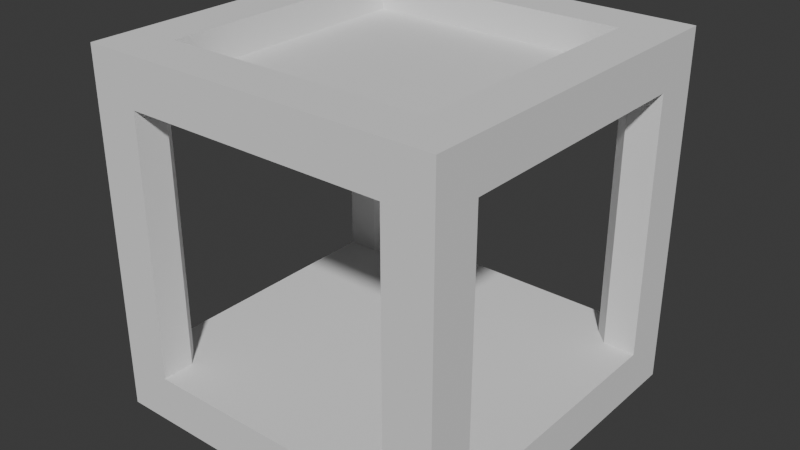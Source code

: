# Source: testing_cube.blend  (saved by Blender 4.1.24; exported with 4.5.12 LTS)
import bpy
from mathutils import Matrix  # noqa: F401  (used for matrix-valued properties, if any)

bpy.ops.wm.read_factory_settings(use_empty=True)
scene = bpy.context.scene
scene.name = 'Scene'

# ---- collections
col_collection = bpy.data.collections.new('Collection'); scene.collection.children.link(col_collection)

# ---- world
world_world = bpy.data.worlds.new('World'); scene.world = world_world
world_world.use_nodes = True; world_world.node_tree.nodes.clear()
_N = world_world.node_tree.nodes; _L = world_world.node_tree.links
n0 = _N.new('ShaderNodeOutputWorld'); n0.name = 'World Output'; n0.location = (300, 300)
n1 = _N.new('ShaderNodeBackground'); n1.name = 'Background'; n1.location = (10, 300)
n1.inputs[0].default_value = (0.05088, 0.05088, 0.05088, 1.0)
_L.new(n1.outputs[0], n0.inputs[0])
n0.is_active_output = True
world_world.color = (0.05088, 0.05088, 0.05088)
world_world.use_sun_shadow = False
world_world.sun_shadow_jitter_overblur = 0.0

# ---- meshes
me_cube_001 = bpy.data.meshes.new('Cube.001')
me_cube_001.from_pydata([(-1.0, -1.0, -1.0), (-1.0, -1.0, 1.0), (-1.0, 1.0, -1.0), (-1.0, 1.0, 1.0), (1.0, -1.0, -1.0), (1.0, -1.0, 1.0), (1.0, 1.0, -1.0), (1.0, 1.0, 1.0), (-1.0, -0.7345, -0.7345), (-1.0, -0.7345, 0.7345), (-1.0, 0.7345, 0.7345), (-1.0, 0.7345, -0.7345), (-0.7345, 1.0, -0.7345), (-0.7345, 1.0, 0.7345), (0.7345, 1.0, 0.7345), (0.7345, 1.0, -0.7345), (1.0, 0.7345, -0.7345), (1.0, 0.7345, 0.7345), (1.0, -0.7345, 0.7345), (1.0, -0.7345, -0.7345), (0.7345, -1.0, -0.7345), (0.7345, -1.0, 0.7345), (-0.7345, -1.0, 0.7345), (-0.7345, -1.0, -0.7345), (-0.7345, 0.7345, -1.0), (0.7345, 0.7345, -1.0), (0.7345, -0.7345, -1.0), (-0.7345, -0.7345, -1.0), (0.7345, 0.7345, 1.0), (-0.7345, 0.7345, 1.0), (-0.7345, -0.7345, 1.0), (0.7345, -0.7345, 1.0), (-0.8195, -0.7345, -0.7345), (-0.8195, -0.7345, 0.7345), (-0.8195, 0.7345, -0.7345), (-0.8195, 0.7345, 0.7345), (-0.7345, 0.8195, 0.7345), (-0.7345, 0.8195, -0.7345), (0.7345, 0.8195, -0.7345), (0.7345, 0.8195, 0.7345), (0.8195, 0.7345, 0.7345), (0.8195, 0.7345, -0.7345), (0.8195, -0.7345, -0.7345), (0.8195, -0.7345, 0.7345), (0.7345, -0.8195, 0.7345), (0.7345, -0.8195, -0.7345), (-0.7345, -0.8195, -0.7345), (-0.7345, -0.8195, 0.7345), (0.7345, 0.7345, -0.8195), (-0.7345, 0.7345, -0.8195), (-0.7345, -0.7345, -0.8195), (0.7345, -0.7345, -0.8195), (-0.7345, 0.7345, 0.8195), (0.7345, 0.7345, 0.8195), (0.7345, -0.7345, 0.8195), (-0.7345, -0.7345, 0.8195)], [], [(30, 31, 54, 55), (26, 27, 50, 51), (29, 30, 55, 52), (22, 23, 46, 47), (25, 26, 51, 48), (18, 19, 42, 43), (0, 1, 9, 8), (1, 3, 10, 9), (3, 2, 11, 10), (2, 0, 8, 11), (2, 3, 13, 12), (3, 7, 14, 13), (7, 6, 15, 14), (6, 2, 12, 15), (6, 7, 17, 16), (7, 5, 18, 17), (5, 4, 19, 18), (4, 6, 16, 19), (4, 5, 21, 20), (5, 1, 22, 21), (1, 0, 23, 22), (0, 4, 20, 23), (2, 6, 25, 24), (6, 4, 26, 25), (4, 0, 27, 26), (0, 2, 24, 27), (7, 3, 29, 28), (3, 1, 30, 29), (1, 5, 31, 30), (5, 7, 28, 31), (49, 48, 51, 50), (53, 52, 55, 54), (8, 9, 33, 32), (12, 13, 36, 37), (11, 8, 32, 34), (16, 17, 40, 41), (15, 12, 37, 38), (20, 21, 44, 45), (9, 10, 35, 33), (19, 16, 41, 42), (24, 25, 48, 49), (13, 14, 39, 36), (23, 20, 45, 46), (28, 29, 52, 53), (10, 11, 34, 35), (17, 18, 43, 40), (27, 24, 49, 50), (14, 15, 38, 39), (21, 22, 47, 44), (31, 28, 53, 54), (34, 37, 36, 35), (38, 41, 40, 39), (42, 45, 44, 43), (33, 47, 46, 32), (34, 32, 46, 45, 42, 41, 38, 37), (33, 35, 36, 39, 40, 43, 44, 47)])
_uv = me_cube_001.uv_layers.new(name='UVMap')
_uv.uv.foreach_set('vector', [0.8418, 0.7168, 0.6582, 0.7168, 0.6582, 0.7168, 0.8418, 0.7168, 0.3418, 0.7168, 0.1582, 0.7168, 0.1582, 0.7168, 0.3418, 0.7168, 0.8418, 0.5332, 0.8418, 0.7168, 0.8418, 0.7168, 0.8418, 0.5332, 0.5918, 0.9668, 0.4082, 0.9668, 0.4082, 0.9668, 0.5918, 0.9668, 0.3418, 0.5332, 0.3418, 0.7168, 0.3418, 0.7168, 0.3418, 0.5332, 0.5918, 0.7168, 0.4082, 0.7168, 0.4082, 0.7168, 0.5918, 0.7168, 0.375, 0.0, 0.625, 0.0, 0.5918, 0.03319, 0.4082, 0.03319, 0.625, 0.0, 0.625, 0.25, 0.5918, 0.2168, 0.5918, 0.03319, 0.625, 0.25, 0.375, 0.25, 0.4082, 0.2168, 0.5918, 0.2168, 0.375, 0.25, 0.375, 0.0, 0.4082, 0.03319, 0.4082, 0.2168, 0.375, 0.25, 0.625, 0.25, 0.5918, 0.2832, 0.4082, 0.2832, 0.625, 0.25, 0.625, 0.5, 0.5918, 0.4668, 0.5918, 0.2832, 0.625, 0.5, 0.375, 0.5, 0.4082, 0.4668, 0.5918, 0.4668, 0.375, 0.5, 0.375, 0.25, 0.4082, 0.2832, 0.4082, 0.4668, 0.375, 0.5, 0.625, 0.5, 0.5918, 0.5332, 0.4082, 0.5332, 0.625, 0.5, 0.625, 0.75, 0.5918, 0.7168, 0.5918, 0.5332, 0.625, 0.75, 0.375, 0.75, 0.4082, 0.7168, 0.5918, 0.7168, 0.375, 0.75, 0.375, 0.5, 0.4082, 0.5332, 0.4082, 0.7168, 0.375, 0.75, 0.625, 0.75, 0.5918, 0.7832, 0.4082, 0.7832, 0.625, 0.75, 0.625, 1.0, 0.5918, 0.9668, 0.5918, 0.7832, 0.625, 1.0, 0.375, 1.0, 0.4082, 0.9668, 0.5918, 0.9668, 0.375, 1.0, 0.375, 0.75, 0.4082, 0.7832, 0.4082, 0.9668, 0.125, 0.5, 0.375, 0.5, 0.3418, 0.5332, 0.1582, 0.5332, 0.375, 0.5, 0.375, 0.75, 0.3418, 0.7168, 0.3418, 0.5332, 0.375, 0.75, 0.125, 0.75, 0.1582, 0.7168, 0.3418, 0.7168, 0.125, 0.75, 0.125, 0.5, 0.1582, 0.5332, 0.1582, 0.7168, 0.625, 0.5, 0.875, 0.5, 0.8418, 0.5332, 0.6582, 0.5332, 0.875, 0.5, 0.875, 0.75, 0.8418, 0.7168, 0.8418, 0.5332, 0.875, 0.75, 0.625, 0.75, 0.6582, 0.7168, 0.8418, 0.7168, 0.625, 0.75, 0.625, 0.5, 0.6582, 0.5332, 0.6582, 0.7168, 0.1582, 0.5332, 0.3418, 0.5332, 0.3418, 0.7168, 0.1582, 0.7168, 0.6582, 0.5332, 0.8418, 0.5332, 0.8418, 0.7168, 0.6582, 0.7168, 0.4082, 0.03319, 0.5918, 0.03319, 0.5918, 0.03319, 0.4082, 0.03319, 0.4082, 0.2832, 0.5918, 0.2832, 0.5918, 0.2832, 0.4082, 0.2832, 0.4082, 0.2168, 0.4082, 0.03319, 0.4082, 0.03319, 0.4082, 0.2168, 0.4082, 0.5332, 0.5918, 0.5332, 0.5918, 0.5332, 0.4082, 0.5332, 0.4082, 0.4668, 0.4082, 0.2832, 0.4082, 0.2832, 0.4082, 0.4668, 0.4082, 0.7832, 0.5918, 0.7832, 0.5918, 0.7832, 0.4082, 0.7832, 0.5918, 0.03319, 0.5918, 0.2168, 0.5918, 0.2168, 0.5918, 0.03319, 0.4082, 0.7168, 0.4082, 0.5332, 0.4082, 0.5332, 0.4082, 0.7168, 0.1582, 0.5332, 0.3418, 0.5332, 0.3418, 0.5332, 0.1582, 0.5332, 0.5918, 0.2832, 0.5918, 0.4668, 0.5918, 0.4668, 0.5918, 0.2832, 0.4082, 0.9668, 0.4082, 0.7832, 0.4082, 0.7832, 0.4082, 0.9668, 0.6582, 0.5332, 0.8418, 0.5332, 0.8418, 0.5332, 0.6582, 0.5332, 0.5918, 0.2168, 0.4082, 0.2168, 0.4082, 0.2168, 0.5918, 0.2168, 0.5918, 0.5332, 0.5918, 0.7168, 0.5918, 0.7168, 0.5918, 0.5332, 0.1582, 0.7168, 0.1582, 0.5332, 0.1582, 0.5332, 0.1582, 0.7168, 0.5918, 0.4668, 0.4082, 0.4668, 0.4082, 0.4668, 0.5918, 0.4668, 0.5918, 0.7832, 0.5918, 0.9668, 0.5918, 0.9668, 0.5918, 0.7832, 0.6582, 0.7168, 0.6582, 0.5332, 0.6582, 0.5332, 0.6582, 0.7168, 0.4082, 0.2168, 0.4082, 0.2832, 0.5918, 0.2832, 0.5918, 0.2168, 0.4082, 0.4668, 0.4082, 0.5332, 0.5918, 0.5332, 0.5918, 0.4668, 0.4082, 0.7168, 0.4082, 0.7832, 0.5918, 0.7832, 0.5918, 0.7168, 0.5918, 0.03319, 0.5918, 0.9668, 0.4082, 0.9668, 0.4082, 0.03319, 0.4082, 0.2168, 0.4082, 0.03319, 0.4082, 0.9668, 0.4082, 0.7832, 0.4082, 0.7168, 0.4082, 0.5332, 0.4082, 0.4668, 0.4082, 0.2832, 0.5918, 0.03319, 0.5918, 0.2168, 0.5918, 0.2832, 0.5918, 0.4668, 0.5918, 0.5332, 0.5918, 0.7168, 0.5918, 0.7832, 0.5918, 0.9668])
me_cube_001.update()

# ---- objects
ob_cube = bpy.data.objects.new('Cube', me_cube_001)

# ---- transforms, parenting, visibility, modifiers, constraints
ob_cube.location = (0.0, 0.0, 0.0)

# ---- collection membership
col_collection.objects.link(ob_cube)

# ---- scene / render settings (as saved in the file)
scene.frame_start = 1; scene.frame_end = 250; scene.frame_set(1)
scene.render.engine = 'BLENDER_EEVEE_NEXT'
scene.cycles.sampling_pattern = 'TABULATED_SOBOL'
scene.eevee.ray_tracing_options.trace_max_roughness = 0.0
bpy.context.view_layer.update()

# ---- added for rendering (the .blend has no active camera and no usable light): camera, sun
cam_auto = bpy.data.cameras.new('AutoCamera')
cam_auto.lens = 50.0
cam_auto.sensor_width = 36.0
cam_auto.clip_end = 1000.0
ob_auto_camera = bpy.data.objects.new('AutoCamera', cam_auto)
scene.collection.objects.link(ob_auto_camera)
ob_auto_camera.location = (3.20507, -3.84609, 2.56406)
ob_auto_camera.rotation_euler = (1.09748, -7.21219e-08, 0.694738)
scene.camera = ob_auto_camera
light_auto_sun = bpy.data.lights.new('AutoSun', 'SUN')
light_auto_sun.energy = 3.0
light_auto_sun.angle = 0.0523599
ob_auto_sun = bpy.data.objects.new('AutoSun', light_auto_sun)
scene.collection.objects.link(ob_auto_sun)
ob_auto_sun.rotation_euler = (0.872665, 0.174533, 0.523599)
bpy.context.view_layer.update()
